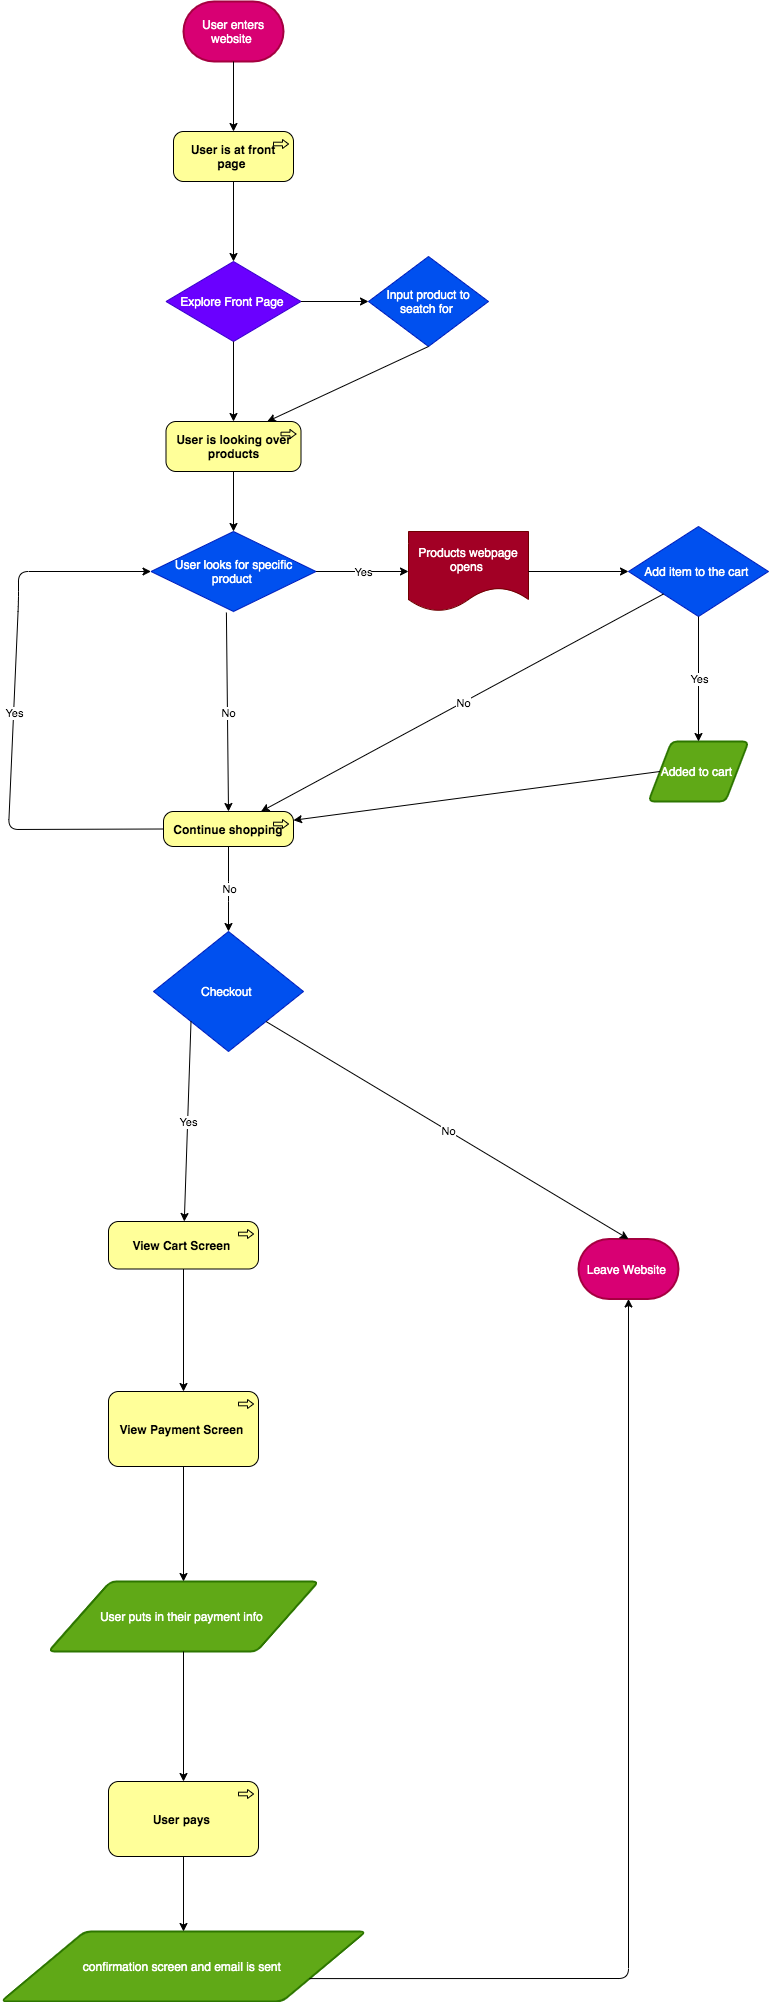

The diagram above was exported from draw.io. Its source (the exported page's mxGraphModel, read from the mxfile embedded in the PNG):
<mxGraphModel dx="834" dy="678" grid="1" gridSize="10" guides="1" tooltips="1" connect="1" arrows="1" fold="1" page="1" pageScale="1" pageWidth="850" pageHeight="1100" math="0" shadow="0">
  <root>
    <mxCell id="0" />
    <mxCell id="1" parent="0" />
    <mxCell id="2" value="User enters website&amp;nbsp;" style="strokeWidth=2;html=1;shape=mxgraph.flowchart.terminator;whiteSpace=wrap;fillColor=#d80073;strokeColor=#A50040;fontColor=#ffffff;" vertex="1" parent="1">
      <mxGeometry x="325" y="10" width="100" height="60" as="geometry" />
    </mxCell>
    <mxCell id="5" value="&lt;font color=&quot;#000000&quot;&gt;&lt;b&gt;User is at front page&amp;nbsp;&lt;/b&gt;&lt;/font&gt;" style="html=1;outlineConnect=0;whiteSpace=wrap;fillColor=#ffff99;shape=mxgraph.archimate3.application;appType=proc;archiType=rounded;" vertex="1" parent="1">
      <mxGeometry x="315" y="140" width="120" height="50" as="geometry" />
    </mxCell>
    <mxCell id="7" value="" style="endArrow=classic;html=1;exitX=0.5;exitY=1;exitDx=0;exitDy=0;exitPerimeter=0;entryX=0.5;entryY=0;entryDx=0;entryDy=0;entryPerimeter=0;" edge="1" parent="1" source="2" target="5">
      <mxGeometry relative="1" as="geometry">
        <mxPoint x="380" y="100" as="sourcePoint" />
        <mxPoint x="480" y="100" as="targetPoint" />
      </mxGeometry>
    </mxCell>
    <mxCell id="9" value="Explore Front Page&amp;nbsp;" style="rhombus;whiteSpace=wrap;html=1;labelBackgroundColor=none;fillColor=#6a00ff;strokeColor=#3700CC;fontColor=#ffffff;" vertex="1" parent="1">
      <mxGeometry x="307.5" y="270" width="135" height="80" as="geometry" />
    </mxCell>
    <mxCell id="10" value="Input product to seatch for&amp;nbsp;" style="rhombus;whiteSpace=wrap;html=1;fillColor=#0050ef;strokeColor=#001DBC;fontColor=#ffffff;" vertex="1" parent="1">
      <mxGeometry x="510" y="265" width="120" height="90" as="geometry" />
    </mxCell>
    <mxCell id="18" value="" style="endArrow=classic;html=1;exitX=0.5;exitY=1;exitDx=0;exitDy=0;exitPerimeter=0;entryX=0.5;entryY=0;entryDx=0;entryDy=0;" edge="1" parent="1" source="5" target="9">
      <mxGeometry relative="1" as="geometry">
        <mxPoint x="360" y="260" as="sourcePoint" />
        <mxPoint x="460" y="260" as="targetPoint" />
      </mxGeometry>
    </mxCell>
    <mxCell id="20" value="" style="endArrow=classic;html=1;entryX=0;entryY=0.5;entryDx=0;entryDy=0;" edge="1" parent="1" source="9" target="10">
      <mxGeometry relative="1" as="geometry">
        <mxPoint x="360" y="260" as="sourcePoint" />
        <mxPoint x="500" y="310" as="targetPoint" />
      </mxGeometry>
    </mxCell>
    <mxCell id="23" value="&lt;font color=&quot;#000000&quot;&gt;&lt;b&gt;User is looking over products&lt;/b&gt;&lt;/font&gt;" style="html=1;outlineConnect=0;whiteSpace=wrap;fillColor=#ffff99;shape=mxgraph.archimate3.application;appType=proc;archiType=rounded;" vertex="1" parent="1">
      <mxGeometry x="307.5" y="430" width="135" height="50" as="geometry" />
    </mxCell>
    <mxCell id="24" value="" style="endArrow=classic;html=1;entryX=0.5;entryY=0;entryDx=0;entryDy=0;entryPerimeter=0;exitX=0.5;exitY=1;exitDx=0;exitDy=0;" edge="1" parent="1" source="9" target="23">
      <mxGeometry relative="1" as="geometry">
        <mxPoint x="370" y="360" as="sourcePoint" />
        <mxPoint x="380" y="420" as="targetPoint" />
      </mxGeometry>
    </mxCell>
    <mxCell id="27" value="" style="endArrow=classic;html=1;entryX=0.75;entryY=0;entryDx=0;entryDy=0;entryPerimeter=0;exitX=0.5;exitY=1;exitDx=0;exitDy=0;" edge="1" parent="1" source="10" target="23">
      <mxGeometry relative="1" as="geometry">
        <mxPoint x="370" y="320" as="sourcePoint" />
        <mxPoint x="530" y="320" as="targetPoint" />
      </mxGeometry>
    </mxCell>
    <mxCell id="32" value="User looks for specific product&amp;nbsp;" style="rhombus;whiteSpace=wrap;html=1;labelBackgroundColor=none;fillColor=#0050ef;strokeColor=#001DBC;fontColor=#ffffff;" vertex="1" parent="1">
      <mxGeometry x="292.5" y="540" width="165" height="80" as="geometry" />
    </mxCell>
    <mxCell id="33" value="Add item to the cart&amp;nbsp;" style="rhombus;whiteSpace=wrap;html=1;labelBackgroundColor=none;fillColor=#0050ef;strokeColor=#001DBC;fontColor=#ffffff;" vertex="1" parent="1">
      <mxGeometry x="770" y="535" width="140" height="90" as="geometry" />
    </mxCell>
    <mxCell id="34" value="" style="endArrow=classic;html=1;exitX=0.5;exitY=1;exitDx=0;exitDy=0;exitPerimeter=0;entryX=0.5;entryY=0;entryDx=0;entryDy=0;" edge="1" parent="1" source="23" target="32">
      <mxGeometry relative="1" as="geometry">
        <mxPoint x="400" y="560" as="sourcePoint" />
        <mxPoint x="500" y="560" as="targetPoint" />
      </mxGeometry>
    </mxCell>
    <mxCell id="40" value="Added to cart&amp;nbsp;" style="shape=parallelogram;html=1;strokeWidth=2;perimeter=parallelogramPerimeter;whiteSpace=wrap;rounded=1;arcSize=12;size=0.23;labelBackgroundColor=none;fillColor=#60a917;strokeColor=#2D7600;fontColor=#ffffff;" vertex="1" parent="1">
      <mxGeometry x="790" y="750" width="100" height="60" as="geometry" />
    </mxCell>
    <mxCell id="44" value="" style="endArrow=classic;html=1;exitX=0.5;exitY=1;exitDx=0;exitDy=0;entryX=0.5;entryY=0;entryDx=0;entryDy=0;" edge="1" parent="1" source="33" target="40">
      <mxGeometry relative="1" as="geometry">
        <mxPoint x="470" y="670" as="sourcePoint" />
        <mxPoint x="630" y="670" as="targetPoint" />
      </mxGeometry>
    </mxCell>
    <mxCell id="45" value="Yes" style="edgeLabel;resizable=0;html=1;align=center;verticalAlign=middle;" connectable="0" vertex="1" parent="44">
      <mxGeometry relative="1" as="geometry" />
    </mxCell>
    <mxCell id="47" value="&lt;font color=&quot;#000000&quot;&gt;&lt;b&gt;Continue shopping&lt;/b&gt;&lt;/font&gt;" style="html=1;outlineConnect=0;whiteSpace=wrap;fillColor=#ffff99;shape=mxgraph.archimate3.application;appType=proc;archiType=rounded;labelBackgroundColor=none;" vertex="1" parent="1">
      <mxGeometry x="305" y="820" width="130" height="35" as="geometry" />
    </mxCell>
    <mxCell id="48" value="" style="endArrow=classic;html=1;entryX=0.5;entryY=0;entryDx=0;entryDy=0;entryPerimeter=0;exitX=0.457;exitY=1.013;exitDx=0;exitDy=0;exitPerimeter=0;" edge="1" parent="1" source="32" target="47">
      <mxGeometry relative="1" as="geometry">
        <mxPoint x="290" y="630" as="sourcePoint" />
        <mxPoint x="450" y="630" as="targetPoint" />
      </mxGeometry>
    </mxCell>
    <mxCell id="49" value="No" style="edgeLabel;resizable=0;html=1;align=center;verticalAlign=middle;" connectable="0" vertex="1" parent="48">
      <mxGeometry relative="1" as="geometry" />
    </mxCell>
    <mxCell id="54" value="Products webpage opens&amp;nbsp;" style="shape=document;whiteSpace=wrap;html=1;boundedLbl=1;labelBackgroundColor=none;fillColor=#a20025;strokeColor=#6F0000;fontColor=#ffffff;" vertex="1" parent="1">
      <mxGeometry x="550" y="540" width="120" height="80" as="geometry" />
    </mxCell>
    <mxCell id="55" value="" style="endArrow=classic;html=1;entryX=0;entryY=0.5;entryDx=0;entryDy=0;exitX=1;exitY=0.5;exitDx=0;exitDy=0;" edge="1" parent="1" source="32" target="54">
      <mxGeometry relative="1" as="geometry">
        <mxPoint x="380" y="640" as="sourcePoint" />
        <mxPoint x="540" y="640" as="targetPoint" />
      </mxGeometry>
    </mxCell>
    <mxCell id="56" value="Yes" style="edgeLabel;resizable=0;html=1;align=center;verticalAlign=middle;" connectable="0" vertex="1" parent="55">
      <mxGeometry relative="1" as="geometry" />
    </mxCell>
    <mxCell id="58" value="" style="endArrow=classic;html=1;entryX=0;entryY=0.5;entryDx=0;entryDy=0;exitX=1;exitY=0.5;exitDx=0;exitDy=0;" edge="1" parent="1" source="54" target="33">
      <mxGeometry relative="1" as="geometry">
        <mxPoint x="530" y="640" as="sourcePoint" />
        <mxPoint x="690" y="640" as="targetPoint" />
      </mxGeometry>
    </mxCell>
    <mxCell id="61" value="" style="endArrow=classic;html=1;entryX=1;entryY=0.25;entryDx=0;entryDy=0;entryPerimeter=0;exitX=0;exitY=0.5;exitDx=0;exitDy=0;" edge="1" parent="1" source="40" target="47">
      <mxGeometry relative="1" as="geometry">
        <mxPoint x="560" y="820" as="sourcePoint" />
        <mxPoint x="720" y="820" as="targetPoint" />
      </mxGeometry>
    </mxCell>
    <mxCell id="64" value="" style="endArrow=classic;html=1;entryX=0.75;entryY=0;entryDx=0;entryDy=0;entryPerimeter=0;exitX=0;exitY=1;exitDx=0;exitDy=0;" edge="1" parent="1" source="33" target="47">
      <mxGeometry relative="1" as="geometry">
        <mxPoint x="470" y="680" as="sourcePoint" />
        <mxPoint x="630" y="680" as="targetPoint" />
      </mxGeometry>
    </mxCell>
    <mxCell id="65" value="No" style="edgeLabel;resizable=0;html=1;align=center;verticalAlign=middle;" connectable="0" vertex="1" parent="64">
      <mxGeometry relative="1" as="geometry" />
    </mxCell>
    <mxCell id="77" value="Checkout&amp;nbsp;" style="rhombus;whiteSpace=wrap;html=1;labelBackgroundColor=none;fillColor=#0050ef;strokeColor=#001DBC;fontColor=#ffffff;" vertex="1" parent="1">
      <mxGeometry x="295" y="940" width="150" height="120" as="geometry" />
    </mxCell>
    <mxCell id="78" value="" style="endArrow=classic;html=1;entryX=0.5;entryY=0;entryDx=0;entryDy=0;exitX=0.5;exitY=1;exitDx=0;exitDy=0;exitPerimeter=0;" edge="1" parent="1" source="47" target="77">
      <mxGeometry relative="1" as="geometry">
        <mxPoint x="360" y="910" as="sourcePoint" />
        <mxPoint x="520" y="910" as="targetPoint" />
        <Array as="points">
          <mxPoint x="370" y="900" />
        </Array>
      </mxGeometry>
    </mxCell>
    <mxCell id="79" value="No" style="edgeLabel;resizable=0;html=1;align=center;verticalAlign=middle;" connectable="0" vertex="1" parent="78">
      <mxGeometry relative="1" as="geometry" />
    </mxCell>
    <mxCell id="81" value="Leave Website&amp;nbsp;" style="strokeWidth=2;html=1;shape=mxgraph.flowchart.terminator;whiteSpace=wrap;labelBackgroundColor=none;fillColor=#d80073;strokeColor=#A50040;fontColor=#ffffff;" vertex="1" parent="1">
      <mxGeometry x="720" y="1247.5" width="100" height="60" as="geometry" />
    </mxCell>
    <mxCell id="82" value="" style="endArrow=classic;html=1;entryX=0.5;entryY=0;entryDx=0;entryDy=0;entryPerimeter=0;exitX=1;exitY=1;exitDx=0;exitDy=0;" edge="1" parent="1" source="77" target="81">
      <mxGeometry relative="1" as="geometry">
        <mxPoint x="590" y="1080" as="sourcePoint" />
        <mxPoint x="750" y="1080" as="targetPoint" />
      </mxGeometry>
    </mxCell>
    <mxCell id="83" value="No" style="edgeLabel;resizable=0;html=1;align=center;verticalAlign=middle;" connectable="0" vertex="1" parent="82">
      <mxGeometry relative="1" as="geometry" />
    </mxCell>
    <mxCell id="85" value="" style="endArrow=classic;html=1;exitX=0;exitY=1;exitDx=0;exitDy=0;" edge="1" parent="1" source="77" target="91">
      <mxGeometry relative="1" as="geometry">
        <mxPoint x="860" y="1070" as="sourcePoint" />
        <mxPoint x="1020" y="1070" as="targetPoint" />
      </mxGeometry>
    </mxCell>
    <mxCell id="86" value="Yes" style="edgeLabel;resizable=0;html=1;align=center;verticalAlign=middle;" connectable="0" vertex="1" parent="85">
      <mxGeometry relative="1" as="geometry" />
    </mxCell>
    <mxCell id="88" value="" style="endArrow=classic;html=1;exitX=0;exitY=0.5;exitDx=0;exitDy=0;exitPerimeter=0;entryX=0;entryY=0.5;entryDx=0;entryDy=0;" edge="1" parent="1" source="47" target="32">
      <mxGeometry relative="1" as="geometry">
        <mxPoint x="180" y="840" as="sourcePoint" />
        <mxPoint x="160" y="570" as="targetPoint" />
        <Array as="points">
          <mxPoint x="150" y="838" />
          <mxPoint x="160" y="610" />
          <mxPoint x="160" y="580" />
        </Array>
      </mxGeometry>
    </mxCell>
    <mxCell id="89" value="Yes" style="edgeLabel;resizable=0;html=1;align=center;verticalAlign=middle;" connectable="0" vertex="1" parent="88">
      <mxGeometry relative="1" as="geometry" />
    </mxCell>
    <mxCell id="91" value="&lt;font color=&quot;#000000&quot;&gt;&lt;b&gt;View Cart Screen&amp;nbsp;&lt;/b&gt;&lt;/font&gt;" style="html=1;outlineConnect=0;whiteSpace=wrap;fillColor=#ffff99;shape=mxgraph.archimate3.application;appType=proc;archiType=rounded;" vertex="1" parent="1">
      <mxGeometry x="250" y="1230" width="150" height="47.5" as="geometry" />
    </mxCell>
    <mxCell id="92" value="&lt;font color=&quot;#000000&quot;&gt;&lt;b&gt;View Payment Screen&amp;nbsp;&lt;/b&gt;&lt;/font&gt;" style="html=1;outlineConnect=0;whiteSpace=wrap;fillColor=#ffff99;shape=mxgraph.archimate3.application;appType=proc;archiType=rounded;labelBackgroundColor=none;" vertex="1" parent="1">
      <mxGeometry x="250" y="1400" width="150" height="75" as="geometry" />
    </mxCell>
    <mxCell id="93" value="" style="endArrow=classic;html=1;entryX=0.5;entryY=0;entryDx=0;entryDy=0;entryPerimeter=0;exitX=0.5;exitY=1;exitDx=0;exitDy=0;exitPerimeter=0;" edge="1" parent="1" source="91" target="92">
      <mxGeometry relative="1" as="geometry">
        <mxPoint x="310" y="1250" as="sourcePoint" />
        <mxPoint x="470" y="1250" as="targetPoint" />
      </mxGeometry>
    </mxCell>
    <mxCell id="96" value="User puts in their payment info&amp;nbsp;" style="shape=parallelogram;html=1;strokeWidth=2;perimeter=parallelogramPerimeter;whiteSpace=wrap;rounded=1;arcSize=12;size=0.23;labelBackgroundColor=none;fillColor=#60a917;strokeColor=#2D7600;fontColor=#ffffff;" vertex="1" parent="1">
      <mxGeometry x="190" y="1590" width="270" height="70" as="geometry" />
    </mxCell>
    <mxCell id="97" value="" style="endArrow=classic;html=1;exitX=0.5;exitY=1;exitDx=0;exitDy=0;exitPerimeter=0;entryX=0.5;entryY=0;entryDx=0;entryDy=0;" edge="1" parent="1" source="92" target="96">
      <mxGeometry relative="1" as="geometry">
        <mxPoint x="270" y="1570" as="sourcePoint" />
        <mxPoint x="430" y="1570" as="targetPoint" />
      </mxGeometry>
    </mxCell>
    <mxCell id="100" value="&lt;font color=&quot;#000000&quot;&gt;&lt;b&gt;User pays&amp;nbsp;&lt;/b&gt;&lt;/font&gt;" style="html=1;outlineConnect=0;whiteSpace=wrap;fillColor=#ffff99;shape=mxgraph.archimate3.application;appType=proc;archiType=rounded;labelBackgroundColor=none;" vertex="1" parent="1">
      <mxGeometry x="250" y="1790" width="150" height="75" as="geometry" />
    </mxCell>
    <mxCell id="101" value="" style="endArrow=classic;html=1;exitX=0.5;exitY=1;exitDx=0;exitDy=0;entryX=0.5;entryY=0;entryDx=0;entryDy=0;entryPerimeter=0;" edge="1" parent="1" source="96" target="100">
      <mxGeometry relative="1" as="geometry">
        <mxPoint x="270" y="1740" as="sourcePoint" />
        <mxPoint x="430" y="1740" as="targetPoint" />
      </mxGeometry>
    </mxCell>
    <mxCell id="104" value="confirmation screen and email is sent&amp;nbsp;" style="shape=parallelogram;html=1;strokeWidth=2;perimeter=parallelogramPerimeter;whiteSpace=wrap;rounded=1;arcSize=12;size=0.23;labelBackgroundColor=none;fillColor=#60a917;strokeColor=#2D7600;fontColor=#ffffff;" vertex="1" parent="1">
      <mxGeometry x="142.5" y="1940" width="365" height="70" as="geometry" />
    </mxCell>
    <mxCell id="105" value="" style="endArrow=classic;html=1;entryX=0.5;entryY=0;entryDx=0;entryDy=0;exitX=0.5;exitY=1;exitDx=0;exitDy=0;exitPerimeter=0;" edge="1" parent="1" source="100" target="104">
      <mxGeometry relative="1" as="geometry">
        <mxPoint x="340" y="1880" as="sourcePoint" />
        <mxPoint x="500" y="1880" as="targetPoint" />
      </mxGeometry>
    </mxCell>
    <mxCell id="108" value="" style="endArrow=classic;html=1;entryX=0.5;entryY=1;entryDx=0;entryDy=0;entryPerimeter=0;exitX=1;exitY=0.75;exitDx=0;exitDy=0;" edge="1" parent="1" source="104" target="81">
      <mxGeometry relative="1" as="geometry">
        <mxPoint x="490" y="2000" as="sourcePoint" />
        <mxPoint x="850" y="1378" as="targetPoint" />
        <Array as="points">
          <mxPoint x="770" y="1987" />
        </Array>
      </mxGeometry>
    </mxCell>
  </root>
</mxGraphModel>